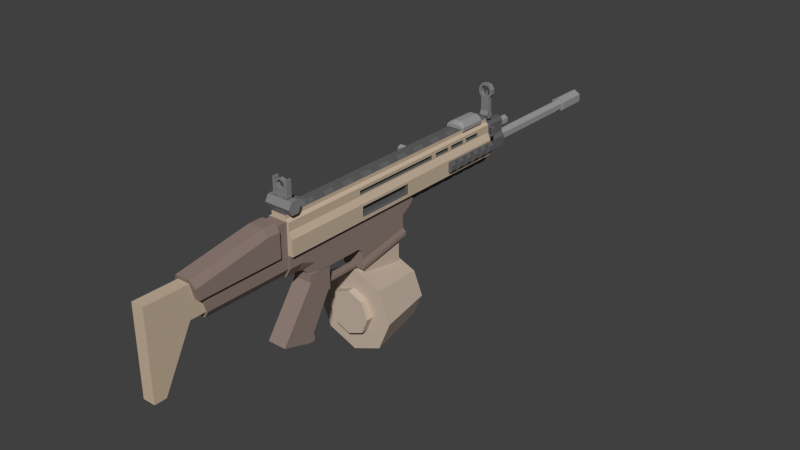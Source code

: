 # Source: Scar_H.blend  (saved by Blender 2.77.0; exported with 4.5.12 LTS)
import bpy
from mathutils import Matrix  # noqa: F401  (used for matrix-valued properties, if any)

bpy.ops.wm.read_factory_settings(use_empty=True)
scene = bpy.context.scene
scene.name = 'Scene'

# ---- collections
col_collection_1 = bpy.data.collections.new('Collection 1'); scene.collection.children.link(col_collection_1)

# ---- materials (node trees are filled in below, after node groups)
mat_material_007 = bpy.data.materials.new('Material.007')
mat_material_007.alpha_threshold = 0.0
mat_material_007.use_transparent_shadow = False
mat_material_007.diffuse_color = (0.233, 0.233, 0.233, 1.0)
mat_material_007.specular_color = (0.0, 0.0, 0.0)
mat_material_007.roughness = 0.5
mat_material_007.line_color = (0.0, 0.0, 0.0, 1.0)
mat_material_001 = bpy.data.materials.new('Material.001')
mat_material_001.alpha_threshold = 0.0
mat_material_001.use_transparent_shadow = False
mat_material_001.diffuse_color = (0.233, 0.233, 0.233, 1.0)
mat_material_001.specular_color = (0.0, 0.0, 0.0)
mat_material_001.roughness = 0.5
mat_material_001.line_color = (0.0, 0.0, 0.0, 1.0)
mat_material_008 = bpy.data.materials.new('Material.008')
mat_material_008.alpha_threshold = 0.0
mat_material_008.use_transparent_shadow = False
mat_material_008.diffuse_color = (0.3185, 0.3185, 0.3185, 1.0)
mat_material_008.specular_color = (0.0, 0.0, 0.0)
mat_material_008.roughness = 0.5
mat_material_008.line_color = (0.0, 0.0, 0.0, 1.0)
mat_material_009 = bpy.data.materials.new('Material.009')
mat_material_009.alpha_threshold = 0.0
mat_material_009.use_transparent_shadow = False
mat_material_009.diffuse_color = (0.5705, 0.4652, 0.3757, 1.0)
mat_material_009.specular_color = (0.0, 0.0, 0.0)
mat_material_009.roughness = 0.5
mat_material_009.line_color = (0.0, 0.0, 0.0, 1.0)
mat_material_002 = bpy.data.materials.new('Material.002')
mat_material_002.alpha_threshold = 0.0
mat_material_002.use_transparent_shadow = False
mat_material_002.diffuse_color = (0.5705, 0.4547, 0.3336, 1.0)
mat_material_002.specular_color = (0.0, 0.0, 0.0)
mat_material_002.roughness = 0.5
mat_material_002.line_color = (0.0, 0.0, 0.0, 1.0)
mat_material_003 = bpy.data.materials.new('Material.003')
mat_material_003.alpha_threshold = 0.0
mat_material_003.use_transparent_shadow = False
mat_material_003.diffuse_color = (0.1282, 0.1282, 0.1282, 1.0)
mat_material_003.specular_color = (0.0, 0.0, 0.0)
mat_material_003.roughness = 0.5
mat_material_003.line_color = (0.0, 0.0, 0.0, 1.0)
mat_material_004 = bpy.data.materials.new('Material.004')
mat_material_004.alpha_threshold = 0.0
mat_material_004.use_transparent_shadow = False
mat_material_004.diffuse_color = (0.3185, 0.3185, 0.3185, 1.0)
mat_material_004.specular_color = (0.0, 0.0, 0.0)
mat_material_004.roughness = 0.5
mat_material_004.line_color = (0.0, 0.0, 0.0, 1.0)
mat_material_005 = bpy.data.materials.new('Material.005')
mat_material_005.alpha_threshold = 0.0
mat_material_005.use_transparent_shadow = False
mat_material_005.diffuse_color = (0.0, 0.0, 0.0, 1.0)
mat_material_005.specular_color = (0.0, 0.0, 0.0)
mat_material_005.roughness = 0.5
mat_material_005.line_color = (0.0, 0.0, 0.0, 1.0)
mat_material_006 = bpy.data.materials.new('Material.006')
mat_material_006.alpha_threshold = 0.0
mat_material_006.use_transparent_shadow = False
mat_material_006.diffuse_color = (0.2738, 0.2054, 0.1779, 1.0)
mat_material_006.specular_color = (0.0, 0.0, 0.0)
mat_material_006.roughness = 0.5
mat_material_006.line_color = (0.0, 0.0, 0.0, 1.0)

# ---- material node trees

# ---- world
world_world = bpy.data.worlds.new('World'); scene.world = world_world
world_world.color = (0.05088, 0.05088, 0.05088)
world_world.use_sun_shadow = False
world_world.sun_shadow_jitter_overblur = 0.0
world_world.cycles.sampling_method = 'NONE'
world_world.cycles.sample_map_resolution = 256

# ---- meshes
me_cylinder_001 = bpy.data.meshes.new('Cylinder.001')
me_cylinder_001.from_pydata([(0.0, 1.0, -1.0), (0.0, 1.0, 1.0), (0.866, 0.5, -1.0), (0.866, 0.5, 1.0), (0.866, -0.5, -1.0), (0.866, -0.5, 1.0), (-8.742e-08, -1.0, -1.0), (-8.742e-08, -1.0, 1.0), (-0.866, -0.5, -1.0), (-0.866, -0.5, 1.0), (-0.866, 0.5, -1.0), (-0.866, 0.5, 1.0), (-3.816, -0.5, -1.0), (-3.816, -0.5, 1.0), (-3.816, 0.5, -1.0), (-3.816, 0.5, 1.0), (-6.968, -0.5, -1.0), (-6.968, -0.5, 1.0), (-6.968, 0.5, -1.0), (-6.968, 0.5, 1.0), (-4.867, -0.5, 1.664), (-5.917, -0.5, 1.664), (-5.917, -0.5, -1.664), (-4.867, -0.5, -1.664), (-4.867, 0.5, 1.664), (-5.917, 0.5, 1.664), (-5.917, 0.5, -1.664), (-4.867, 0.5, -1.664), (-7.139, 0.5, 2.445e-07), (-7.139, -0.5, 2.445e-07), (-4.286, -0.5, -0.702), (-4.286, -0.5, 0.702), (-4.286, 0.5, -0.702), (-4.286, 0.5, 0.702), (-6.498, -0.5, -0.702), (-6.498, -0.5, 0.702), (-6.498, 0.5, -0.702), (-6.498, 0.5, 0.702), (-5.023, -0.5, 1.168), (-5.76, -0.5, 1.168), (-5.76, -0.5, -1.168), (-5.023, -0.5, -1.168), (-5.023, 0.5, 1.168), (-5.76, 0.5, 1.168), (-5.76, 0.5, -1.168), (-5.023, 0.5, -1.168), (-4.159, 0.5, 2.315e-07), (-4.159, -0.5, 2.315e-07), (-6.619, 0.5, 2.404e-07), (-6.619, -0.5, 2.404e-07), (-4.078, -0.09311, -0.1621), (-4.078, 0.1913, -0.1621), (-4.078, 0.1913, 0.1621), (-4.078, -0.09311, 0.1621), (-5.298, -0.09311, -0.1621), (-5.298, 0.1913, -0.1621), (-5.298, 0.1913, 0.1621), (-5.298, -0.09311, 0.1621)], [], [(2, 3, 5, 4), (4, 5, 7, 6), (5, 3, 1, 11, 15, 13, 9, 7), (6, 7, 9, 8), (10, 11, 1, 0), (10, 0, 2, 4, 6, 8, 12, 14), (29, 28, 18, 16), (21, 25, 19, 17), (26, 22, 16, 18), (11, 10, 14, 32, 46, 33, 15), (19, 25, 24, 15, 33, 42, 43, 37, 48, 36, 44, 45, 32, 14, 27, 26, 18, 28), (13, 15, 24, 20), (20, 24, 25, 21), (14, 12, 23, 27), (27, 23, 22, 26), (16, 22, 23, 12, 30, 41, 40, 34, 49, 35, 39, 38, 31, 13, 20, 21, 17, 29), (17, 19, 28, 29), (45, 41, 30, 32), (41, 45, 44, 40), (40, 44, 36, 34), (48, 49, 34, 36), (49, 48, 37, 35), (43, 39, 35, 37), (39, 43, 42, 38), (38, 42, 33, 31), (46, 47, 31, 33), (47, 46, 32, 30), (13, 31, 47, 30, 12, 8, 9), (54, 55, 51, 50), (55, 56, 52, 51), (56, 57, 53, 52), (57, 54, 50, 53), (0, 1, 3, 2), (57, 56, 55, 54)])
me_cylinder_001.materials.append(mat_material_007)
me_cylinder_001.use_remesh_preserve_volume = False
me_cylinder_001.use_remesh_preserve_attributes = False
me_cylinder_001.use_mirror_vertex_groups = False
me_cylinder_001.update()
me_cube_005 = bpy.data.meshes.new('Cube.005')
me_cube_005.from_pydata([(-0.2185, -3.855, -0.04852), (-0.2185, -3.279, -0.04852), (0.2185, -3.279, -0.04852), (0.2185, -3.855, -0.04852), (-0.2185, -3.855, 0.2231), (-0.2185, -3.279, 0.1195), (0.2185, -3.279, 0.1195), (0.2185, -3.855, 0.2231), (-0.2185, -3.567, 0.2231), (-0.2185, -3.567, -0.04852), (0.2185, -3.567, 0.2231), (0.2185, -3.567, -0.04852), (-0.4243, -3.658, 0.1596), (0.4243, -3.658, 0.1596), (-0.4243, -3.769, -0.03279), (0.4243, -3.769, -0.03279), (-0.4243, -3.991, -0.03279), (0.4243, -3.991, -0.03279), (-0.4243, -4.102, 0.1596), (0.4243, -4.102, 0.1596), (-0.4243, -3.991, 0.352), (0.4243, -3.991, 0.352), (-0.4243, -3.769, 0.352), (0.4243, -3.769, 0.352), (-0.2524, -3.967, 0.3854), (-0.2524, -3.967, 0.8902), (-0.2524, -3.804, 0.3854), (-0.2524, -3.804, 0.8902), (0.2524, -3.967, 0.3854), (0.2524, -3.967, 0.8902), (0.2524, -3.804, 0.3854), (0.2524, -3.804, 0.8902), (-0.2524, -3.967, 0.4568), (-0.2524, -3.804, 0.4568), (0.2524, -3.804, 0.4568), (0.2524, -3.967, 0.4568), (-0.1852, -3.804, 0.8902), (0.1852, -3.804, 0.8902), (0.09779, -3.804, 0.3854), (-0.09779, -3.804, 0.3854), (0.1852, -3.967, 0.8902), (-0.1852, -3.967, 0.8902), (-0.09779, -3.967, 0.3854), (0.09779, -3.967, 0.3854), (-0.1852, -3.967, 0.4568), (0.1852, -3.967, 0.4568), (0.1852, -3.804, 0.4568), (-0.1852, -3.804, 0.4568), (-4.865e-09, -3.834, 0.8957), (-4.865e-09, -3.95, 0.8957), (0.1281, -3.834, 0.8427), (0.1281, -3.95, 0.8427), (0.1811, -3.834, 0.7146), (0.1811, -3.95, 0.7146), (-0.1811, -3.834, 0.7146), (-0.1811, -3.95, 0.7146), (-0.1281, -3.834, 0.8427), (-0.1281, -3.95, 0.8427), (-2.459e-09, -3.834, 0.847), (0.0936, -3.834, 0.8082), (0.0936, -3.95, 0.8082), (-2.459e-09, -3.95, 0.847), (0.1324, -3.834, 0.7146), (0.1324, -3.95, 0.7146), (0.0936, -3.834, 0.621), (0.0936, -3.95, 0.621), (-1.434e-08, -3.834, 0.5822), (-1.434e-08, -3.95, 0.5822), (-0.0936, -3.834, 0.621), (-0.0936, -3.95, 0.621), (-0.1324, -3.834, 0.7146), (-0.1324, -3.95, 0.7146), (-0.0936, -3.834, 0.8082), (-0.0936, -3.95, 0.8082), (0.1811, -3.95, 0.4135), (0.1811, -3.834, 0.4135), (-0.1811, -3.834, 0.4135), (-0.1811, -3.95, 0.4135), (0.09779, -3.804, 0.1757), (-0.09779, -3.804, 0.1757), (-0.09779, -3.967, 0.1757), (0.09779, -3.967, 0.1757)], [], [(8, 5, 1, 9), (5, 6, 2, 1), (10, 7, 3, 11), (7, 4, 0, 3), (9, 1, 2, 11), (10, 6, 5, 8), (4, 8, 9, 0), (6, 10, 11, 2), (0, 9, 11, 3), (7, 10, 8, 4), (12, 13, 15, 14), (14, 15, 17, 16), (16, 17, 19, 18), (18, 19, 21, 20), (15, 13, 23, 21, 19, 17), (22, 23, 13, 12), (20, 21, 23, 22), (12, 14, 16, 18, 20, 22), (32, 33, 26, 24), (46, 34, 30, 38), (34, 35, 28, 30), (44, 32, 24, 42), (43, 38, 30, 28), (41, 36, 27, 25), (41, 25, 32, 44), (31, 29, 35, 34), (37, 31, 34, 46), (25, 27, 33, 32), (27, 36, 47, 33), (60, 59, 62, 63), (29, 40, 45, 35), (46, 45, 40, 37), (29, 31, 37, 40), (66, 68, 69, 67), (24, 26, 39, 42), (43, 42, 80, 81), (35, 45, 43, 28), (45, 44, 42, 43), (33, 47, 39, 26), (47, 46, 38, 39), (48, 49, 51, 50), (50, 51, 53, 52), (60, 61, 58, 59), (55, 54, 76, 77), (57, 55, 71, 73), (54, 55, 57, 56), (56, 57, 49, 48), (51, 49, 57, 73, 61, 60, 63, 65, 67, 69, 71, 55, 77, 74, 53), (68, 70, 71, 69), (63, 62, 64, 65), (50, 52, 64, 62, 59, 58, 48), (64, 66, 67, 65), (73, 72, 58, 61), (73, 71, 70, 72), (44, 45, 46, 47), (47, 36, 41, 44), (52, 53, 74, 75), (54, 56, 48, 58, 72, 70, 68, 66, 64, 52, 75, 76), (42, 39, 79, 80), (39, 38, 78, 79), (38, 43, 81, 78)])
me_cube_005.materials.append(mat_material_001)
me_cube_005.use_remesh_preserve_volume = False
me_cube_005.use_remesh_preserve_attributes = False
me_cube_005.use_mirror_vertex_groups = False
me_cube_005.update()
me_cylinder = bpy.data.meshes.new('Cylinder')
me_cylinder.from_pydata([(-2.833, 1.0, -5.96e-08), (1.0, 1.0, 5.96e-08), (-2.833, 0.309, -0.9511), (1.0, 0.309, -0.9511), (-2.833, -0.809, -0.5878), (1.0, -0.809, -0.5878), (-2.833, -0.809, 0.5878), (1.0, -0.809, 0.5878), (-2.833, 0.309, 0.9511), (1.0, 0.309, 0.9511), (-2.833, 2.016, -9.035e-08), (-2.833, 0.623, -1.917), (-2.833, -1.631, -1.185), (-2.833, -1.631, 1.185), (-2.833, 0.623, 1.917), (-8.292, 2.016, -9.035e-08), (-8.292, 0.623, -1.917), (-8.292, -1.631, -1.185), (-8.292, -1.631, 1.185), (-8.292, 0.623, 1.917)], [], [(0, 1, 3, 2), (2, 3, 5, 4), (4, 5, 7, 6), (10, 11, 16, 15), (8, 9, 1, 0), (6, 7, 9, 8), (2, 4, 12, 11), (8, 0, 10, 14), (6, 8, 14, 13), (4, 6, 13, 12), (0, 2, 11, 10), (15, 16, 17, 18, 19), (14, 10, 15, 19), (11, 12, 17, 16), (12, 13, 18, 17), (13, 14, 19, 18)])
me_cylinder.materials.append(mat_material_008)
me_cylinder.use_remesh_preserve_volume = False
me_cylinder.use_remesh_preserve_attributes = False
me_cylinder.use_mirror_vertex_groups = False
me_cylinder.update()
me_cube_002 = bpy.data.meshes.new('Cube.002')
me_cube_002.from_pydata([(-1.0, -1.0, -1.334), (-1.0, 1.0, -1.114), (1.0, 1.0, -1.114), (1.0, -1.0, -1.334), (-1.0, -1.0, 1.0), (-1.0, 1.0, 1.0), (1.0, 1.0, 1.0), (1.0, -1.0, 1.0), (-1.7e-07, 1.165, -0.5442), (-1.14e-07, -1.181, -0.3045), (2.959, 1.165, -0.7692), (3.882, -1.181, -0.5998), (4.185, 1.165, -1.313), (5.489, -1.181, -1.313), (2.959, 1.165, -1.856), (3.882, -1.181, -2.026), (-5.359e-07, 1.165, -2.081), (-5.939e-07, -1.181, -2.321), (-2.959, 1.165, -1.856), (-3.882, -1.181, -2.026), (-4.185, 1.165, -1.313), (-5.489, -1.181, -1.313), (-2.959, 1.165, -0.7692), (-3.882, -1.181, -0.5998), (2.04, -1.181, -0.9379), (-3.144e-07, -1.181, -0.7827), (2.886, -1.181, -1.313), (2.04, -1.181, -1.687), (-5.666e-07, -1.181, -1.843), (-2.04, -1.181, -1.687), (-2.886, -1.181, -1.313), (-2.04, -1.181, -0.9379), (2.04, -1.472, -0.9379), (-2.523e-07, -1.472, -0.7827), (2.886, -1.472, -1.313), (2.04, -1.472, -1.687), (-5.046e-07, -1.472, -1.843), (-2.04, -1.472, -1.687), (-2.886, -1.472, -1.313), (-2.04, -1.472, -0.9379), (-3.294e-07, 1.165, -0.908), (1.558, 1.165, -1.027), (2.203, 1.165, -1.313), (1.558, 1.165, -1.599), (-5.22e-07, 1.165, -1.717), (-1.558, 1.165, -1.599), (-2.203, 1.165, -1.313), (-1.558, 1.165, -1.027), (-3.538e-07, 1.352, -0.992), (1.235, 1.352, -1.086), (1.746, 1.352, -1.313), (1.235, 1.352, -1.539), (-5.065e-07, 1.352, -1.633), (-1.235, 1.352, -1.539), (-1.746, 1.352, -1.313), (-1.235, 1.352, -1.086)], [], [(4, 5, 1, 0), (5, 6, 2, 1), (6, 7, 3, 2), (7, 4, 0, 3), (0, 1, 2, 3), (7, 6, 5, 4), (8, 9, 11, 10), (10, 11, 13, 12), (12, 13, 15, 14), (14, 15, 17, 16), (16, 17, 19, 18), (18, 19, 21, 20), (17, 15, 27, 28), (20, 21, 23, 22), (22, 23, 9, 8), (16, 18, 45, 44), (24, 25, 33, 32), (23, 21, 30, 31), (13, 11, 24, 26), (19, 17, 28, 29), (9, 23, 31, 25), (11, 9, 25, 24), (15, 13, 26, 27), (21, 19, 29, 30), (32, 33, 39, 38, 37, 36, 35, 34), (25, 31, 39, 33), (30, 29, 37, 38), (28, 27, 35, 36), (26, 24, 32, 34), (31, 30, 38, 39), (29, 28, 36, 37), (27, 26, 34, 35), (41, 42, 50, 49), (22, 8, 40, 47), (8, 10, 41, 40), (12, 14, 43, 42), (18, 20, 46, 45), (14, 16, 44, 43), (20, 22, 47, 46), (10, 12, 42, 41), (48, 49, 50, 51, 52, 53, 54, 55), (46, 47, 55, 54), (44, 45, 53, 52), (42, 43, 51, 50), (40, 41, 49, 48), (47, 40, 48, 55), (45, 46, 54, 53), (43, 44, 52, 51)])
me_cube_002.materials.append(mat_material_009)
me_cube_002.use_remesh_preserve_volume = False
me_cube_002.use_remesh_preserve_attributes = False
me_cube_002.use_mirror_vertex_groups = False
me_cube_002.update()
me_cube_001 = bpy.data.meshes.new('Cube.001')
me_cube_001.from_pydata([(-1.022, -0.8106, -0.1487), (-1.022, -0.6012, -0.1487), (-0.6589, -0.6012, -0.1487), (-0.6589, -0.8106, -0.1487), (-1.022, -0.8106, 0.09536), (-1.022, -0.6012, 0.09536), (-0.6589, -0.6012, 0.09536), (-0.6589, -0.8106, 0.09536), (-1.022, -0.6012, 0.04829), (-1.022, -0.6012, -0.1016), (-1.022, -0.8106, -0.1016), (-1.022, -0.8106, 0.04829), (-0.8512, -0.6012, 0.04829), (-0.8512, -0.6012, -0.1016), (-0.8512, -0.8106, 0.04829), (-0.8512, -0.8106, -0.1016), (-0.9959, -0.785, -0.09838), (-0.9959, -0.6456, -0.09838), (-0.8532, -0.6456, -0.09838), (-0.8532, -0.785, -0.09838), (-0.9959, -0.785, 0.04101), (-0.9959, -0.6456, 0.04101), (-0.8532, -0.6456, 0.04101), (-0.8532, -0.785, 0.04101), (-0.9959, -0.6024, -0.00545), (-0.9959, -0.6024, -0.05191), (-0.9959, -0.8207, -0.05191), (-0.9959, -0.8207, -0.00545), (-0.8532, -0.6024, -0.00545), (-0.8532, -0.6024, -0.05191), (-0.8532, -0.8207, -0.00545), (-0.8532, -0.8207, -0.05191), (-0.9127, -0.3394, -0.00545), (-0.9127, -0.3394, -0.05191), (-0.7537, -0.3394, -0.00545), (-0.7537, -0.3394, -0.05191), (-0.9127, -0.5635, -0.00545), (-0.9127, -0.5635, -0.05191), (-0.7537, -0.5635, -0.05191), (-0.7537, -0.5635, -0.00545), (-0.6945, -0.6664, 0.1801), (-0.6945, -0.8143, 0.1801), (-0.6945, -0.6664, 0.2353), (-0.6945, -0.8143, 0.2353), (-1.015, -0.7875, 0.2353), (-1.015, -0.6932, 0.2353), (-1.015, -0.6932, 0.1801), (-1.015, -0.7875, 0.1801), (-1.129, -0.8143, 0.1801), (-1.129, -0.6664, 0.1801), (-1.129, -0.8143, 0.2353), (-1.129, -0.6664, 0.2353), (-1.129, -0.7875, 0.2353), (-1.129, -0.6932, 0.2353), (-1.129, -0.6932, 0.1801), (-1.129, -0.7875, 0.1801), (-1.102, -0.7902, 0.3313), (-1.102, -0.6844, 0.3313), (-0.9899, -0.6844, 0.3313), (-0.9899, -0.7902, 0.3313), (-1.102, -0.7902, 0.4024), (-1.102, -0.6844, 0.4024), (-0.9899, -0.6844, 0.4024), (-0.9899, -0.7902, 0.4024), (-1.102, -0.7549, 0.4297), (-1.102, -0.7197, 0.4297), (-1.102, -0.7197, 0.3039), (-1.102, -0.7549, 0.3039), (-0.9899, -0.7197, 0.4297), (-0.9899, -0.7549, 0.4297), (-0.9899, -0.7549, 0.3039), (-0.9899, -0.7197, 0.3039), (-1.102, -0.7197, 0.1268), (-1.102, -0.7549, 0.1268), (-0.9899, -0.7549, 0.1268), (-0.9899, -0.7197, 0.1268), (-1.0, -2.07, 0.2409), (-1.0, 2.174, 0.2409), (1.0, 2.174, 0.2409), (1.0, -2.07, 0.2409), (-1.0, -2.07, 0.4873), (-1.0, 2.174, 0.4873), (1.0, 2.174, 0.4873), (1.0, -2.07, 0.4873), (-0.7724, -2.07, 0.5874), (-0.7724, 2.174, 0.5874), (0.7724, 2.174, 0.5874), (0.7724, -2.07, 0.5874), (-0.7724, -2.07, 0.7149), (-0.7724, 2.174, 0.7149), (0.7724, 2.174, 0.7149), (0.7724, -2.07, 0.7149), (-0.5565, -2.07, 0.7486), (-0.5565, 2.174, 0.7486), (0.5565, 2.174, 0.7486), (0.5565, -2.07, 0.7486), (-0.5565, -2.07, 0.8055), (-0.5565, 2.174, 0.8055), (0.5565, 2.174, 0.8055), (0.5565, -2.07, 0.8055), (0.7325, 2.174, 0.2409), (-0.7325, 2.174, 0.2409), (-0.7325, -2.07, 0.2409), (0.7325, -2.07, 0.2409), (-0.7325, 0.3839, 0.2409), (0.7325, 0.3839, 0.2409), (-0.7325, 0.3142, 0.04673), (0.7325, 0.3142, 0.04673), (0.7325, 0.3839, 0.1226), (-0.7325, 0.3839, 0.1226), (-0.7325, -0.7023, -0.2688), (0.7325, -0.7023, -0.2688), (0.7325, -0.7023, -0.3993), (-0.7325, -0.7023, -0.3993), (-0.7325, -1.491, -0.2051), (0.7325, -1.491, -0.2051), (0.7325, -0.772, -0.2051), (-0.7325, -0.772, -0.2051), (-0.7325, 0.1776, -0.2385), (0.7325, 0.1776, -0.2385), (0.7325, 0.1776, -0.02912), (-0.7325, 0.1776, -0.02912), (0.7325, -2.07, 0.04977), (-0.7325, -2.07, 0.04977), (-0.7325, -1.846, 0.04977), (0.7325, -1.846, 0.04977), (0.7325, -1.619, -0.03518), (-0.7325, -1.619, -0.03518), (-0.3629, -1.691, -0.2051), (0.3629, -1.691, -0.2051), (0.3629, -2.07, -0.0958), (-0.3629, -2.07, -0.0958), (-0.3629, -1.859, -0.0958), (0.3629, -1.859, -0.0958), (0.3629, -1.763, -0.1201), (-0.3629, -1.763, -0.1201), (0.8357, -0.7023, -0.4822), (-0.8357, -0.7023, -0.4822), (-0.8357, 0.214, -0.3072), (0.8357, 0.214, -0.3072), (0.8357, -0.7023, -0.5388), (-0.8357, -0.7023, -0.5388), (-0.8357, 0.214, -0.3638), (0.8357, 0.214, -0.3638), (-0.688, -1.692, -1.113), (-0.688, -1.337, -0.5655), (0.688, -1.337, -0.5655), (0.688, -1.692, -1.113), (-0.688, -1.7, -0.2022), (-0.688, -1.337, -0.2022), (0.688, -1.337, -0.2022), (0.688, -1.7, -0.2022), (-0.688, -1.337, -0.3219), (-0.688, -1.7, -0.3219), (0.688, -1.7, -0.3219), (0.688, -2.23, -1.079), (-0.688, -2.23, -1.079), (0.688, -1.685, -1.225), (-0.688, -1.685, -1.225), (0.688, -1.377, -0.5655), (-0.688, -1.377, -0.5655), (0.688, -1.657, -1.171), (-0.688, -1.657, -1.171), (0.688, -1.763, -1.223), (-0.688, -1.763, -1.223), (0.688, -1.337, -0.4762), (0.2729, -0.6783, -0.4883), (-0.2729, -0.6783, -0.4883), (0.2729, -0.6783, -0.5329), (-0.2729, -0.6783, -0.5329), (-0.2729, -1.337, -0.5329), (0.2729, -1.337, -0.5329), (-0.2729, -1.337, -0.4883), (0.2729, -1.337, -0.4883), (1.0, -0.7305, 0.2943), (1.0, -0.7305, 0.45), (1.0, 0.212, 0.2943), (1.0, 0.212, 0.45), (0.6846, -0.7305, 0.2943), (0.6846, -0.7305, 0.45), (0.6846, 0.212, 0.2943), (0.6846, 0.212, 0.45), (-0.4924, 1.067, 0.8055), (0.4924, 1.067, 0.8055), (-0.7724, 2.174, 0.6076), (0.7724, 2.174, 0.6076), (-0.4924, 0.6978, 0.8055), (0.4924, 0.6978, 0.8055), (-0.5938, 1.19, 0.6691), (-0.5938, 0.8984, 0.6691), (-0.4924, -2.07, 0.8055), (-0.7724, -0.7313, 0.7149), (0.4924, 2.174, 0.8055), (0.7724, 0.8069, 0.5874), (-0.7724, -0.7313, 0.6076), (0.7724, -0.7313, 0.6076), (0.7724, -0.7313, 0.7149), (-0.7724, 1.545, 0.6076), (1.0, -0.2162, 0.2943), (0.5938, 0.8069, 0.6076), (0.5938, 1.19, 0.6076), (0.7724, -0.7313, 0.6691), (-0.7724, -0.7313, 0.6691), (-0.7724, 0.8069, 0.6076), (0.7724, 0.8069, 0.6076), (1.0, -0.7313, 0.2409), (0.5938, 1.614, 0.6076), (-0.5938, 0.8984, 0.6076), (0.7724, 2.174, 0.6691), (-0.7724, 2.174, 0.6691), (-0.5565, -1.517, 0.8055), (0.5938, 1.19, 0.6691), (0.5938, 1.614, 0.6691), (0.7724, 1.19, 0.6076), (-0.7724, 0.8984, 0.6076), (0.7724, 1.614, 0.6076), (0.7724, 1.614, 0.6691), (0.7724, 1.19, 0.7149), (0.7724, 1.19, 0.6691), (0.7724, 1.545, 0.5874), (-0.7724, 1.614, 0.6691), (0.7724, 1.545, 0.6076), (-0.7724, 1.258, 0.5874), (-0.7724, 0.8069, 0.6691), (0.7724, 0.8069, 0.6691), (0.5565, 0.3287, 0.8055), (-0.7724, 0.8069, 0.5874), (0.5938, 1.903, 0.6076), (0.5938, 1.903, 0.6691), (0.7724, 1.903, 0.6076), (0.7724, 1.903, 0.6691), (0.5565, 1.067, 0.8055), (-0.7724, 1.614, 0.6076), (-0.5565, -1.148, 0.8055), (-0.5565, -0.04039, 0.8055), (-0.7724, 1.903, 0.6076), (-0.7724, 1.903, 0.6691), (-0.7724, 1.258, 0.6076), (-0.7724, 1.19, 0.6691), (-0.4924, 2.174, 0.8055), (0.4924, -2.07, 0.8055), (0.4924, 0.5133, 0.8055), (-0.4924, 0.5133, 0.8055), (0.4924, 0.8824, 0.8055), (-0.4924, 0.8824, 0.8055), (0.4924, 1.251, 0.8055), (-0.4924, 1.251, 0.8055), (0.4924, 1.436, 0.8055), (-0.4924, 1.436, 0.8055), (0.4924, 1.621, 0.8055), (-0.5938, 1.19, 0.6076), (-0.5938, 1.258, 0.6691), (-0.5938, 1.614, 0.6076), (-0.5938, 1.903, 0.6076), (-0.4924, 1.621, 0.8055), (-0.7724, 0.8984, 0.6691), (-0.5938, -0.7313, 0.6691), (-0.5938, 0.8069, 0.6076), (0.7724, 0.8984, 0.6691), (0.7724, 0.8984, 0.6076), (0.4924, 1.805, 0.8055), (-0.4924, 1.805, 0.8055), (0.4924, -0.594, 0.8055), (-0.7724, 1.19, 0.5874), (-0.4924, -0.594, 0.8055), (0.7724, 1.545, 0.6691), (0.4924, -1.148, 0.8055), (-0.4924, -1.148, 0.8055), (0.4924, -0.4095, 0.8055), (-0.4924, -0.4095, 0.8055), (0.4924, -0.2249, 0.8055), (-0.4924, -0.2249, 0.8055), (0.4924, 1.99, 0.8055), (-0.7724, 1.545, 0.6691), (-0.5938, 1.903, 0.6691), (-0.5938, 1.258, 0.6076), (-0.5938, -0.7313, 0.6076), (0.5938, -0.7313, 0.6076), (0.7724, 1.258, 0.6691), (-0.4924, 1.99, 0.8055), (0.7724, 1.258, 0.6076), (0.4924, -0.7786, 0.8055), (-0.4924, -0.7786, 0.8055), (-0.7724, 1.19, 0.6076), (0.4924, -1.517, 0.8055), (-0.7724, 1.258, 0.6691), (-0.5938, 0.8069, 0.6691), (0.5938, 0.8069, 0.6691), (-0.5938, 1.614, 0.6691), (0.5938, 1.545, 0.6076), (0.5938, 1.258, 0.6076), (0.5938, 1.258, 0.6691), (0.5938, -0.7313, 0.6691), (-0.4924, -1.517, 0.8055), (0.4924, -1.332, 0.8055), (-0.5938, 1.545, 0.6076), (-0.5938, 1.545, 0.6691), (0.5938, 1.545, 0.6691), (0.5938, 0.8984, 0.6076), (0.5938, 0.8984, 0.6691), (-0.4924, -1.332, 0.8055), (0.4924, -0.9631, 0.8055), (-0.4924, -0.9631, 0.8055), (0.7325, 0.4653, 0.2409), (0.4924, -0.04039, 0.8055), (-0.4924, -0.04039, 0.8055), (0.4924, -1.886, 0.8055), (-0.4924, -1.886, 0.8055), (0.4924, -1.701, 0.8055), (-0.4924, -1.701, 0.8055), (0.4924, 0.1442, 0.8055), (-0.4924, 0.1442, 0.8055), (0.4924, 0.3287, 0.8055), (-0.4924, 0.3287, 0.8055), (-0.7325, 0.4653, 0.2409), (-0.4993, 0.4653, 0.155), (0.4993, 0.4653, 0.155), (-0.4993, 0.4653, 0.1094), (0.4993, 0.4653, 0.1094), (0.7325, 2.22, 0.2409), (-0.7325, 2.22, 0.2409), (-0.4993, 2.22, 0.155), (0.4993, 2.22, 0.155), (-0.4993, 2.22, 0.1094), (0.4993, 2.22, 0.1094), (0.7325, 2.174, 0.6919), (-0.7325, 2.174, 0.6919), (0.7325, 2.22, 0.6919), (-0.7325, 2.22, 0.6919), (0.3445, 2.174, 0.8021), (-0.3445, 2.174, 0.8021), (0.3445, 2.22, 0.8021), (-0.3445, 2.22, 0.8021), (0.7325, 2.174, 0.5395), (-0.7325, 2.174, 0.5395), (-0.7325, 2.22, 0.5395), (0.7325, 2.22, 0.5395), (0.8554, 2.22, 0.5584), (0.8554, 2.174, 0.5584), (0.8554, 2.22, 0.6729), (0.8554, 2.174, 0.6729), (-0.8554, 2.22, 0.5584), (-0.8554, 2.174, 0.5584), (-0.8554, 2.22, 0.6729), (-0.8554, 2.174, 0.6729), (-1.084, 2.174, 0.6729), (-1.084, 2.22, 0.6729), (-1.084, 2.174, 0.5584), (-1.084, 2.22, 0.5584), (1.084, 2.174, 0.6729), (1.084, 2.22, 0.6729), (1.084, 2.174, 0.5584), (1.084, 2.22, 0.5584), (1.194, 2.22, 0.5596), (1.099, 2.22, 0.5395), (-1.099, 2.22, 0.5395), (-1.194, 2.22, 0.5596), (-1.194, 2.174, 0.5596), (-1.099, 2.174, 0.5395), (1.099, 2.174, 0.5395), (1.194, 2.174, 0.5596), (-1.194, 2.22, 0.6717), (-1.099, 2.22, 0.6919), (1.099, 2.22, 0.6919), (1.194, 2.22, 0.6717), (-1.099, 2.174, 0.6919), (-1.194, 2.174, 0.6717), (1.194, 2.174, 0.6717), (1.099, 2.174, 0.6919), (0.4918, 4.401, 0.2767), (-3.942e-09, 4.401, 0.2147), (-5.49e-09, 2.191, 0.2467), (-5.49e-09, 4.401, 0.2467), (0.3647, 2.191, 0.2927), (0.3647, 4.401, 0.2927), (0.3647, 2.191, 0.3848), (0.3647, 4.401, 0.3848), (-4.231e-08, 2.191, 0.4308), (-4.231e-08, 4.401, 0.4308), (-0.3647, 2.191, 0.3848), (-0.3647, 4.401, 0.3848), (-0.3647, 2.191, 0.2927), (-0.3647, 4.401, 0.2927), (0.4918, 4.401, 0.4008), (-5.358e-08, 4.401, 0.4628), (-0.4918, 4.401, 0.4008), (-0.4918, 4.401, 0.2767), (0.4918, 4.915, 0.2767), (-3.942e-09, 4.915, 0.2147), (0.4918, 4.915, 0.4008), (-5.358e-08, 4.915, 0.4628), (-0.4918, 4.915, 0.4008), (-0.4918, 4.915, 0.2767), (0.2947, 2.203, 0.5263), (-6.344e-09, 2.203, 0.4891), (0.2947, 2.203, 0.6006), (-3.609e-08, 2.203, 0.6378), (-0.2947, 2.203, 0.6006), (-0.2947, 2.203, 0.5263), (0.2947, 2.844, 0.5263), (-6.344e-09, 2.844, 0.4891), (0.2947, 2.844, 0.6006), (-3.609e-08, 2.844, 0.6378), (-0.2947, 2.844, 0.6006), (-0.2947, 2.844, 0.5263), (-0.5648, 2.264, 0.2208), (-0.5648, 2.671, 0.2208), (0.5648, 2.671, 0.2208), (0.5648, 2.264, 0.2208), (-0.5648, 2.264, 0.3785), (-0.5648, 2.671, 0.3785), (0.5648, 2.671, 0.3785), (0.5648, 2.264, 0.3785), (-0.3481, 2.264, 0.4422), (-0.3481, 2.671, 0.4422), (0.3481, 2.671, 0.4422), (0.3481, 2.264, 0.4422), (-0.3481, 2.264, 0.6318), (-0.3481, 2.671, 0.6318), (0.3481, 2.671, 0.6318), (0.3481, 2.264, 0.6318), (-0.207, 2.264, 0.6806), (-0.207, 2.671, 0.6806), (0.207, 2.671, 0.6806), (0.207, 2.264, 0.6806), (-0.1031, 2.277, 0.6441), (-0.1031, 2.395, 0.6441), (0.1031, 2.395, 0.6441), (0.1031, 2.277, 0.6441), (-0.1031, 2.277, 0.7685), (-0.1031, 2.395, 0.7685), (0.1031, 2.395, 0.7685), (0.1031, 2.277, 0.7685), (-0.6268, -3.427, 0.04967), (-0.6268, -1.995, 0.04967), (0.6268, -1.995, 0.04967), (0.6268, -3.427, 0.04967), (-0.6268, -3.545, 0.4735), (-0.6268, -1.995, 0.7166), (0.6268, -1.995, 0.7166), (0.6268, -3.545, 0.4735), (-0.6268, -2.341, 0.7166), (0.6268, -2.341, 0.7166), (0.3204, -3.427, -0.05715), (0.3204, -1.995, -0.05715), (-0.3204, -1.995, -0.05715), (-0.3204, -3.427, -0.05715), (-0.8531, -3.575, 0.2859), (-0.8531, -2.241, 0.2859), (0.8531, -2.241, 0.2859), (0.8531, -3.575, 0.2859), (-0.5404, -3.648, 0.5688), (-0.8531, -3.62, 0.4591), (-0.8531, -2.241, 0.6591), (-0.5404, -2.241, 0.772), (0.5404, -2.241, 0.772), (0.8531, -2.241, 0.6591), (0.8531, -3.62, 0.4591), (0.5404, -3.648, 0.5688), (-0.5404, -2.46, 0.772), (-0.8531, -2.45, 0.6591), (0.5404, -2.46, 0.772), (0.8531, -2.45, 0.6591), (-0.4556, -3.671, 0.03601), (-0.4556, -2.953, 0.03601), (0.4556, -2.953, 0.03601), (0.4556, -3.671, 0.03601), (-0.4556, -2.953, 0.5118), (0.4556, -2.953, 0.5118), (-0.4556, -4.312, 0.5118), (0.4556, -4.312, 0.5118), (-0.4556, -4.128, -0.8285), (0.4556, -4.128, -0.8285), (-0.4556, -4.312, -0.8285), (0.4556, -4.312, -0.8285), (-0.262, 1.067, 0.8485), (0.262, 1.067, 0.8485), (-0.262, 0.6978, 0.8485), (0.262, 0.6978, 0.8485), (-0.262, -2.07, 0.8485), (0.262, 2.174, 0.8485), (-0.262, 2.174, 0.8485), (0.262, -2.07, 0.8485), (0.262, 0.5133, 0.8485), (-0.262, 0.5133, 0.8485), (0.262, 0.8824, 0.8485), (-0.262, 0.8824, 0.8485), (0.262, 1.251, 0.8485), (-0.262, 1.251, 0.8485), (0.262, 1.436, 0.8485), (-0.262, 1.436, 0.8485), (0.262, 1.621, 0.8485), (-0.262, 1.621, 0.8485), (0.262, 1.805, 0.8485), (-0.262, 1.805, 0.8485), (0.262, -0.594, 0.8485), (-0.262, -0.594, 0.8485), (0.262, -1.148, 0.8485), (-0.262, -1.148, 0.8485), (0.262, -0.4095, 0.8485), (-0.262, -0.4095, 0.8485), (0.262, -0.2249, 0.8485), (-0.262, -0.2249, 0.8485), (0.262, 1.99, 0.8485), (-0.262, 1.99, 0.8485), (0.262, -0.7786, 0.8485), (-0.262, -0.7786, 0.8485), (0.262, -1.517, 0.8485), (-0.262, -1.517, 0.8485), (0.262, -1.332, 0.8485), (-0.262, -1.332, 0.8485), (0.262, -0.9631, 0.8485), (-0.262, -0.9631, 0.8485), (0.262, -0.04039, 0.8485), (-0.262, -0.04039, 0.8485), (0.262, -1.886, 0.8485), (-0.262, -1.886, 0.8485), (0.262, -1.701, 0.8485), (-0.262, -1.701, 0.8485), (0.262, 0.1442, 0.8485), (-0.262, 0.1442, 0.8485), (0.262, 0.3287, 0.8485), (-0.262, 0.3287, 0.8485), (0.4993, 2.085, 0.1094), (0.4993, 1.95, 0.1094), (0.4993, 1.815, 0.1094), (0.4993, 1.68, 0.1094), (0.4993, 1.545, 0.1094), (0.4993, 1.41, 0.1094), (0.4993, 1.275, 0.1094), (0.4993, 1.14, 0.1094), (0.4993, 1.005, 0.1094), (0.4993, 0.8702, 0.1094), (0.4993, 0.7352, 0.1094), (0.4993, 0.6002, 0.1094), (-0.4993, 2.085, 0.1094), (-0.4993, 1.95, 0.1094), (-0.4993, 1.815, 0.1094), (-0.4993, 1.68, 0.1094), (-0.4993, 1.545, 0.1094), (-0.4993, 1.41, 0.1094), (-0.4993, 1.275, 0.1094), (-0.4993, 1.14, 0.1094), (-0.4993, 1.005, 0.1094), (-0.4993, 0.8702, 0.1094), (-0.4993, 0.7352, 0.1094), (-0.4993, 0.6002, 0.1094), (-0.2835, 0.4653, 0.06428), (0.2835, 0.4653, 0.06428), (-0.2835, 2.22, 0.06428), (0.2835, 2.22, 0.06428), (0.2835, 2.085, 0.06428), (0.2835, 1.95, 0.06428), (0.2835, 1.815, 0.06428), (0.2835, 1.68, 0.06428), (0.2835, 1.545, 0.06428), (0.2835, 1.41, 0.06428), (0.2835, 1.275, 0.06428), (0.2835, 1.14, 0.06428), (0.2835, 1.005, 0.06428), (0.2835, 0.8702, 0.06428), (0.2835, 0.7352, 0.06428), (0.2835, 0.6002, 0.06428), (-0.2835, 2.085, 0.06428), (-0.2835, 1.95, 0.06428), (-0.2835, 1.815, 0.06428), (-0.2835, 1.68, 0.06428), (-0.2835, 1.545, 0.06428), (-0.2835, 1.41, 0.06428), (-0.2835, 1.275, 0.06428), (-0.2835, 1.14, 0.06428), (-0.2835, 1.005, 0.06428), (-0.2835, 0.8702, 0.06428), (-0.2835, 0.7352, 0.06428), (-0.2835, 0.6002, 0.06428), (-1.169, 1.139, 0.3008), (-1.169, 2.153, 0.3008), (1.169, 2.153, 0.3008), (1.169, 1.139, 0.3008), (-1.169, 1.139, 0.4604), (-1.169, 2.153, 0.4604), (1.169, 2.153, 0.4604), (1.169, 1.139, 0.4604), (-1.169, 1.232, 0.4604), (-1.169, 1.324, 0.4604), (-1.169, 1.416, 0.4604), (-1.169, 1.508, 0.4604), (-1.169, 1.6, 0.4604), (-1.169, 1.692, 0.4604), (-1.169, 1.785, 0.4604), (-1.169, 1.877, 0.4604), (-1.169, 1.969, 0.4604), (-1.169, 2.061, 0.4604), (-1.169, 2.061, 0.3008), (-1.169, 1.969, 0.3008), (-1.169, 1.877, 0.3008), (-1.169, 1.785, 0.3008), (-1.169, 1.692, 0.3008), (-1.169, 1.6, 0.3008), (-1.169, 1.508, 0.3008), (-1.169, 1.416, 0.3008), (-1.169, 1.324, 0.3008), (-1.169, 1.232, 0.3008), (1.169, 2.061, 0.4604), (1.169, 1.969, 0.4604), (1.169, 1.877, 0.4604), (1.169, 1.785, 0.4604), (1.169, 1.692, 0.4604), (1.169, 1.6, 0.4604), (1.169, 1.508, 0.4604), (1.169, 1.416, 0.4604), (1.169, 1.324, 0.4604), (1.169, 1.232, 0.4604), (1.169, 1.232, 0.3008), (1.169, 1.324, 0.3008), (1.169, 1.416, 0.3008), (1.169, 1.508, 0.3008), (1.169, 1.6, 0.3008), (1.169, 1.692, 0.3008), (1.169, 1.785, 0.3008), (1.169, 1.877, 0.3008), (1.169, 1.969, 0.3008), (1.169, 2.061, 0.3008), (-1.311, 1.139, 0.3411), (-1.311, 2.153, 0.3411), (1.311, 2.153, 0.3411), (1.311, 1.139, 0.3411), (-1.311, 1.139, 0.42), (-1.311, 2.153, 0.42), (1.311, 2.153, 0.42), (1.311, 1.139, 0.42), (-1.311, 1.232, 0.42), (-1.311, 1.324, 0.42), (-1.311, 1.416, 0.42), (-1.311, 1.508, 0.42), (-1.311, 1.6, 0.42), (-1.311, 1.692, 0.42), (-1.311, 1.785, 0.42), (-1.311, 1.877, 0.42), (-1.311, 1.969, 0.42), (-1.311, 2.061, 0.42), (-1.311, 2.061, 0.3411), (-1.311, 1.969, 0.3411), (-1.311, 1.877, 0.3411), (-1.311, 1.785, 0.3411), (-1.311, 1.692, 0.3411), (-1.311, 1.6, 0.3411), (-1.311, 1.508, 0.3411), (-1.311, 1.416, 0.3411), (-1.311, 1.324, 0.3411), (-1.311, 1.232, 0.3411), (1.311, 2.061, 0.42), (1.311, 1.969, 0.42), (1.311, 1.877, 0.42), (1.311, 1.785, 0.42), (1.311, 1.692, 0.42), (1.311, 1.6, 0.42), (1.311, 1.508, 0.42), (1.311, 1.416, 0.42), (1.311, 1.324, 0.42), (1.311, 1.232, 0.42), (1.311, 1.232, 0.3411), (1.311, 1.324, 0.3411), (1.311, 1.416, 0.3411), (1.311, 1.508, 0.3411), (1.311, 1.6, 0.3411), (1.311, 1.692, 0.3411), (1.311, 1.785, 0.3411), (1.311, 1.877, 0.3411), (1.311, 1.969, 0.3411), (1.311, 2.061, 0.3411), (0.3326, 4.915, 0.2968), (-5.882e-09, 4.915, 0.2549), (0.3326, 4.915, 0.3807), (-3.946e-08, 4.915, 0.4227), (-0.3326, 4.915, 0.3807), (-0.3326, 4.915, 0.2968), (-0.6869, 1.571, 0.7804), (-0.6869, 2.015, 0.7804), (0.6869, 1.571, 0.7804), (0.6869, 2.015, 0.7804), (-0.229, 2.015, 0.9097), (0.229, 2.015, 0.9097), (0.229, 2.015, 0.7804), (-0.229, 2.015, 0.7804), (-0.229, 1.571, 0.7804), (0.229, 1.571, 0.7804), (-0.6869, 1.571, 0.829), (0.6869, 1.571, 0.829), (0.229, 1.622, 0.9097), (0.229, 1.571, 0.8582), (-0.229, 1.571, 0.8582), (-0.229, 1.622, 0.9097), (-0.6869, 2.015, 0.8379), (-0.5067, 2.015, 0.8832), (0.5067, 2.015, 0.8832), (0.6869, 2.015, 0.8379), (-0.5067, 1.622, 0.8832), (-0.6869, 1.58, 0.8379), (0.6869, 1.58, 0.8379), (0.5067, 1.622, 0.8832)], [], [(10, 9, 1, 0), (24, 25, 17, 16, 26, 27, 20, 21), (15, 10, 0, 3, 7, 4, 11, 14), (43, 50, 48, 41), (4, 5, 8, 11), (13, 9, 10, 15), (5, 6, 2, 1, 9, 13, 12, 8), (8, 12, 14, 11), (12, 13, 15, 14), (25, 29, 18, 17), (31, 26, 16, 19), (16, 17, 18, 19), (23, 22, 21, 20), (7, 3, 2, 6), (21, 22, 28, 24), (37, 36, 32, 33), (30, 31, 19, 18, 29, 28, 22, 23), (23, 20, 27, 30), (30, 27, 26, 31), (32, 34, 35, 33), (39, 38, 35, 34), (24, 28, 39, 34, 32, 36), (25, 24, 36, 37), (28, 29, 38, 39), (46, 45, 53, 54), (29, 25, 37, 33, 35, 38), (0, 1, 2, 3), (47, 46, 54, 49, 40, 41, 48, 55), (44, 45, 46, 47), (50, 52, 55, 48), (53, 51, 49, 54), (42, 51, 53, 45, 44, 52, 50, 43), (44, 47, 55, 52), (40, 49, 51, 42), (61, 62, 58, 57), (7, 6, 5, 4), (63, 60, 56, 59), (66, 57, 58, 71), (68, 62, 61, 65), (66, 72, 73, 67, 56, 60, 64, 65, 61, 57), (70, 74, 75, 71, 58, 62, 68, 69, 63, 59), (56, 67, 70, 59), (70, 67, 73, 74), (63, 69, 64, 60), (69, 68, 65, 64), (73, 72, 75, 74), (66, 71, 75, 72), (479, 190, 240, 482), (326, 365, 345, 344), (314, 101, 320, 321, 315), (191, 88, 92, 93, 89), (222, 263, 283, 238, 285, 237), (333, 338, 340, 349, 351, 359, 360, 367, 368, 325, 329, 330, 326, 344, 342, 347, 345, 365, 366, 357, 358, 334, 101, 100), (81, 80, 84, 226, 263, 222, 85), (534, 318, 548, 562), (104, 105, 108, 109), (109, 108, 107, 106), (121, 120, 119, 118), (125, 122, 130, 133), (106, 107, 120, 121), (110, 111, 116, 117), (115, 126, 134, 129), (124, 127, 135, 132), (108, 105, 103, 122, 125, 126, 115, 116, 111, 112, 119, 120, 107), (104, 109, 106, 121, 118, 113, 110, 117, 114, 127, 124, 123, 102), (128, 129, 134, 135), (135, 134, 133, 132), (132, 133, 130, 131), (123, 124, 132, 131), (127, 114, 128, 135), (126, 125, 133, 134), (137, 138, 142, 141), (113, 118, 138, 137), (118, 119, 139, 138), (119, 112, 136, 139), (142, 143, 140, 141), (138, 139, 143, 142), (139, 136, 140, 143), (261, 254, 492, 494), (161, 157, 158, 162), (144, 147, 161, 162), (324, 550, 549, 323, 321, 320, 335, 355, 356, 348, 341, 343, 346, 361, 362, 328, 332, 331, 327, 363, 364, 350, 339, 337, 352, 353, 354, 336, 319, 322), (163, 164, 158, 157), (315, 321, 323, 535, 536, 537, 538, 539, 540, 541, 542, 543, 544, 545, 546, 317), (148, 149, 152, 145, 160, 144, 162, 158, 164, 156, 153), (304, 310, 311, 305), (163, 155, 156, 164), (94, 98, 231, 225, 99, 95), (469, 467, 464, 463, 471, 473), (154, 153, 156, 155), (172, 173, 166, 167), (173, 171, 168, 166), (171, 170, 169, 168), (170, 172, 167, 169), (312, 241, 242, 313), (175, 174, 178, 179), (181, 179, 178, 180), (176, 177, 181, 180), (174, 198, 176, 180, 178), (277, 199, 287, 292), (100, 319, 336, 333), (214, 255, 189, 207), (204, 224, 287, 199), (195, 204, 199, 277), (229, 185, 208, 230), (177, 175, 179, 181), (217, 90, 94, 95, 91, 196), (79, 205, 198, 174), (232, 220, 288, 252), (213, 218, 211, 200), (84, 88, 191, 202, 194, 203, 226), (446, 445, 444, 443), (150, 149, 148, 151), (184, 235, 236, 209), (468, 470, 474, 472, 466, 465), (203, 223, 202, 191, 89, 209, 236, 220, 232, 235, 184, 85, 222, 237, 197, 273, 285, 238, 255, 214, 283, 263, 226), (203, 194, 276, 257), (317, 547, 548, 318, 316, 303, 314, 315), (303, 316, 322, 319, 100), (148, 153, 154, 151), (243, 183, 476, 485), (437, 441, 438, 434, 433), (186, 242, 484, 477), (216, 230, 208, 90, 217, 218, 213, 280, 278, 265, 221, 219, 86, 185, 229, 215), (278, 280, 290, 291), (311, 310, 519, 520), (201, 224, 204, 193, 219, 221, 280, 213, 259, 258, 218, 217, 196), (82, 83, 79, 174, 175, 177, 176, 198, 205, 78), (187, 243, 244, 186), (239, 279, 504, 481), (76, 77, 101, 314, 303, 100, 78, 205, 79, 103, 105, 104, 102), (237, 285, 251, 275), (378, 376, 383, 384, 385, 380), (241, 187, 478, 483), (220, 236, 274, 288), (283, 214, 207, 250), (239, 481, 480, 192, 98, 94, 90, 208, 185, 86, 82, 78, 100, 101, 77, 81, 85, 184, 209, 89, 93, 97), (306, 307, 516, 515), (224, 201, 292, 287), (235, 232, 252, 253), (202, 223, 286, 256), (223, 203, 257, 286), (248, 246, 488, 490), (259, 213, 200, 298), (183, 245, 246, 182), (216, 215, 206, 212), (280, 221, 289, 290), (281, 282, 506, 505), (230, 216, 212, 228), (250, 207, 189, 188), (273, 197, 295, 296), (285, 273, 296, 251), (145, 146, 159, 160), (255, 238, 188, 189), (215, 229, 227, 206), (229, 230, 228, 227), (81, 77, 76, 80), (236, 235, 253, 274), (206, 227, 228, 212), (194, 202, 256, 276), (253, 252, 288, 274), (265, 278, 291, 297), (295, 275, 251, 296), (238, 283, 250, 188), (201, 195, 277, 292), (221, 265, 297, 289), (197, 237, 275, 295), (290, 289, 297, 291), (218, 258, 299, 211), (298, 200, 211, 299), (258, 259, 298, 299), (82, 86, 219, 193, 87, 83), (182, 244, 486, 475), (447, 448, 449, 450), (433, 434, 445, 446), (249, 254, 248, 247), (320, 101, 334, 335), (435, 436, 443, 444), (416, 420, 424, 421, 417, 413, 409, 405, 408, 412), (170, 171, 165, 146, 145, 152, 172), (260, 272, 279, 261), (267, 300, 510, 498), (195, 201, 196, 91, 87, 193, 204), (249, 260, 493, 491), (115, 129, 128, 114, 117, 116), (356, 357, 366, 361), (330, 329, 331, 332), (325, 327, 331, 329), (328, 326, 330, 332), (360, 353, 364, 367), (347, 348, 346, 345), (352, 351, 349, 350), (327, 325, 368, 363), (335, 334, 358, 355), (337, 338, 351, 352), (348, 347, 342, 341), (364, 353, 352, 350), (356, 361, 346, 348), (326, 328, 362, 365), (333, 359, 351, 338), (341, 342, 344, 343), (338, 337, 339, 340), (350, 349, 340, 339), (343, 344, 345, 346), (112, 111, 110, 113, 137, 141, 140, 136), (257, 276, 256, 286), (361, 366, 365, 362), (367, 364, 363, 368), (357, 356, 355, 358), (353, 360, 359, 354), (333, 336, 354, 359), (386, 385, 391, 392), (371, 372, 374, 373), (383, 369, 387, 389), (373, 374, 376, 375), (370, 386, 392, 388), (375, 376, 378, 377), (392, 391, 675, 676), (377, 378, 380, 379), (381, 382, 372, 371), (379, 380, 382, 381), (384, 383, 389, 390), (385, 384, 390, 391), (369, 370, 388, 387), (398, 397, 403, 404), (395, 393, 399, 401), (394, 398, 404, 400), (399, 400, 404, 403, 402, 401), (396, 395, 401, 402), (397, 396, 402, 403), (393, 394, 400, 399), (409, 410, 406, 405), (411, 412, 408, 407), (410, 414, 418, 422, 423, 419, 415, 411, 407, 406), (405, 406, 407, 408), (412, 411, 415, 416), (410, 409, 413, 414), (416, 415, 419, 420), (414, 413, 417, 418), (424, 423, 422, 421), (420, 419, 423, 424), (418, 417, 421, 422), (429, 430, 426, 425), (430, 431, 427, 426), (431, 432, 428, 427), (432, 429, 425, 428), (432, 431, 430, 429), (439, 442, 440, 436, 435), (440, 437, 433, 436), (442, 439, 438, 441), (440, 442, 441, 437), (163, 157, 161, 147, 159, 146, 165, 150, 151, 154, 155), (434, 435, 444, 445), (436, 433, 446, 443), (453, 454, 455, 456, 449, 448), (452, 460, 453, 448, 447), (458, 461, 459, 451), (159, 147, 144, 160), (210, 233, 234, 97, 93, 92, 96), (461, 455, 454, 459), (459, 454, 453, 460), (461, 458, 457, 462), (460, 452, 451, 459), (462, 456, 455, 461), (457, 458, 451, 452, 447, 450), (467, 469, 470, 468), (463, 466, 472, 471), (463, 464, 465, 466), (469, 473, 474, 470), (471, 472, 474, 473), (485, 476, 475, 486), (483, 478, 477, 484), (501, 513, 514, 502), (487, 489, 490, 488), (511, 505, 506, 512), (503, 480, 481, 504), (517, 507, 508, 518), (519, 521, 522, 520), (491, 493, 494, 492), (482, 515, 516, 479), (495, 499, 500, 496), (509, 497, 498, 510), (293, 309, 518, 508), (269, 264, 496, 500), (279, 272, 503, 504), (270, 304, 513, 501), (260, 261, 494, 493), (309, 308, 517, 518), (240, 306, 515, 482), (271, 270, 501, 502), (312, 313, 522, 521), (294, 266, 497, 509), (244, 243, 485, 486), (272, 192, 480, 503), (266, 267, 498, 497), (245, 247, 489, 487), (304, 305, 514, 513), (300, 294, 509, 510), (264, 262, 495, 496), (308, 284, 507, 517), (284, 293, 508, 507), (313, 311, 520, 522), (262, 268, 499, 495), (254, 249, 491, 492), (246, 245, 487, 488), (302, 301, 511, 512), (268, 269, 500, 499), (242, 241, 483, 484), (183, 182, 475, 476), (310, 312, 521, 519), (301, 281, 505, 511), (247, 248, 490, 489), (305, 271, 502, 514), (282, 302, 512, 506), (187, 186, 477, 478), (307, 190, 479, 516), (526, 527, 555, 554), (546, 545, 533, 534), (533, 545, 573, 561), (544, 543, 531, 532), (537, 536, 564, 565), (542, 541, 529, 530), (540, 528, 556, 568), (540, 539, 527, 528), (538, 537, 525, 526), (523, 535, 563, 551), (536, 535, 523, 524), (322, 316, 318, 534, 533, 532, 531, 530, 529, 528, 527, 526, 525, 524, 523, 324), (374, 372, 382, 380, 385, 386, 370, 369, 383, 376), (150, 165, 171, 173, 172, 152, 149), (462, 457, 450, 449, 456), (563, 549, 550, 551), (547, 574, 562, 548), (573, 572, 560, 561), (571, 570, 558, 559), (569, 568, 556, 557), (567, 566, 554, 555), (565, 564, 552, 553), (527, 539, 567, 555), (543, 542, 570, 571), (544, 532, 560, 572), (532, 533, 561, 560), (317, 546, 574, 547), (324, 523, 551, 550), (538, 526, 554, 566), (531, 543, 571, 559), (539, 538, 566, 567), (528, 529, 557, 556), (525, 537, 565, 553), (545, 544, 572, 573), (542, 530, 558, 570), (535, 323, 549, 563), (524, 525, 553, 552), (536, 524, 552, 564), (529, 541, 569, 557), (541, 540, 568, 569), (546, 534, 562, 574), (530, 531, 559, 558), (585, 600, 648, 633), (617, 608, 656, 665), (579, 627, 623, 575, 578, 626, 630, 582), (583, 584, 601, 602), (596, 597, 645, 644), (585, 586, 599, 600), (614, 615, 663, 662), (587, 588, 597, 598), (603, 622, 670, 651), (589, 590, 595, 596), (591, 592, 593, 594), (597, 588, 636, 645), (603, 604, 621, 622), (586, 587, 635, 634), (605, 606, 619, 620), (604, 605, 653, 652), (607, 608, 617, 618), (583, 602, 650, 631), (609, 610, 615, 616), (611, 614, 662, 659), (611, 612, 613, 614), (576, 624, 628, 580, 581, 629, 625, 577), (604, 603, 581, 580, 592, 591, 590, 589, 588, 587, 586, 585, 584, 583, 579, 582, 612, 611, 610, 609, 608, 607, 606, 605), (595, 594, 593, 576, 577, 622, 621, 620, 619, 618, 617, 616, 615, 614, 613, 578, 575, 602, 601, 600, 599, 598, 597, 596), (640, 628, 624, 641), (660, 630, 626, 661), (627, 631, 650, 623), (632, 633, 648, 649), (634, 635, 646, 647), (636, 637, 644, 645), (638, 639, 642, 643), (629, 651, 670, 625), (652, 653, 668, 669), (654, 655, 666, 667), (656, 657, 664, 665), (658, 659, 662, 663), (606, 607, 655, 654), (588, 589, 637, 636), (592, 580, 628, 640), (595, 590, 638, 643), (605, 620, 668, 653), (616, 617, 665, 664), (598, 599, 647, 646), (615, 610, 658, 663), (587, 598, 646, 635), (608, 609, 657, 656), (590, 591, 639, 638), (602, 575, 623, 650), (593, 592, 640, 641), (612, 582, 630, 660), (607, 618, 666, 655), (618, 619, 667, 666), (600, 601, 649, 648), (579, 583, 631, 627), (613, 612, 660, 661), (601, 584, 632, 649), (589, 596, 644, 637), (610, 611, 659, 658), (576, 593, 641, 624), (621, 604, 652, 669), (622, 577, 625, 670), (609, 616, 664, 657), (620, 621, 669, 668), (581, 603, 651, 629), (584, 585, 633, 632), (599, 586, 634, 647), (591, 594, 642, 639), (578, 613, 661, 626), (594, 595, 643, 642), (619, 606, 654, 667), (103, 102, 123, 131, 130, 122), (671, 672, 676, 675, 674, 673), (389, 387, 671, 673), (388, 392, 676, 672), (390, 389, 673, 674), (391, 390, 674, 675), (387, 388, 672, 671), (76, 102, 103, 79, 83, 87, 91, 95, 99, 240, 190, 96, 92, 88, 84, 80), (270, 271, 269, 268), (264, 282, 281, 262), (301, 302, 267, 266), (294, 300, 293, 284), (306, 308, 309, 307), (190, 307, 309, 293, 300, 267, 302, 282, 264, 269, 271, 305, 311, 313, 242, 186, 244, 182, 246, 248, 254, 261, 279, 239, 97, 234, 233, 210, 96), (98, 192, 272, 260, 249, 247, 245, 183, 243, 187, 241, 312, 310, 304, 270, 268, 262, 281, 301, 266, 294, 284, 308, 306, 240, 99, 225, 231), (700, 695, 682, 689), (696, 699, 688, 679, 680), (688, 690, 686, 679), (693, 694, 681, 684, 678), (686, 683, 680, 679), (682, 695, 696, 680, 683), (692, 697, 698, 687, 691), (677, 678, 684, 685), (685, 684, 683, 686), (690, 691, 685, 686), (689, 682, 681, 692), (692, 681, 694, 697), (681, 682, 683, 684), (699, 700, 689, 690, 688), (689, 692, 691, 690), (691, 687, 677, 685), (697, 694, 693, 698), (699, 696, 695, 700), (687, 698, 693, 678, 677)])
me_cube_001.polygons.foreach_set('material_index', [0, 1, 0, 0, 0, 0, 0, 0, 0, 1, 1, 1, 1, 0, 1, 1, 1, 1, 1, 1, 1, 1, 1, 1, 0, 1, 0, 0, 0, 0, 0, 0, 0, 0, 1, 0, 1, 1, 1, 1, 1, 1, 1, 1, 1, 1, 1, 1, 1, 1, 0, 0, 1, 0, 1, 4, 4, 4, 4, 4, 4, 4, 4, 4, 4, 4, 4, 4, 4, 4, 4, 4, 4, 4, 4, 4, 4, 4, 1, 4, 4, 1, 4, 1, 4, 1, 4, 0, 0, 4, 4, 4, 4, 4, 1, 1, 1, 1, 1, 1, 1, 1, 1, 1, 0, 1, 0, 0, 1, 1, 0, 4, 4, 0, 0, 0, 1, 1, 1, 4, 1, 4, 1, 0, 1, 1, 0, 0, 1, 1, 0, 1, 2, 1, 1, 1, 0, 1, 1, 1, 1, 1, 1, 1, 1, 1, 1, 1, 1, 1, 1, 1, 4, 1, 1, 1, 0, 1, 1, 1, 1, 1, 1, 1, 1, 1, 1, 1, 1, 1, 1, 0, 1, 4, 4, 1, 1, 4, 1, 4, 1, 1, 0, 1, 4, 1, 1, 1, 1, 1, 1, 1, 1, 1, 1, 1, 1, 1, 1, 1, 1, 1, 1, 1, 4, 1, 1, 1, 1, 1, 1, 2, 2, 2, 2, 2, 2, 2, 2, 2, 2, 2, 2, 2, 2, 2, 2, 2, 2, 2, 2, 1, 1, 1, 1, 1, 1, 1, 1, 1, 1, 1, 2, 2, 2, 2, 2, 4, 4, 4, 4, 4, 4, 4, 4, 4, 4, 4, 0, 4, 4, 4, 4, 4, 4, 0, 0, 0, 0, 0, 1, 1, 1, 1, 1, 1, 1, 1, 1, 1, 1, 1, 1, 1, 1, 1, 1, 1, 1, 1, 1, 1, 1, 1, 1, 1, 1, 1, 1, 1, 1, 1, 1, 1, 1, 1, 1, 1, 1, 1, 1, 1, 1, 1, 1, 1, 1, 1, 1, 1, 1, 1, 1, 1, 1, 1, 1, 1, 2, 4, 4, 1, 1, 1, 1, 1, 1, 1, 1, 1, 1, 1, 1, 1, 1, 1, 1, 1, 1, 1, 1, 1, 1, 1, 1, 1, 1, 1, 1, 1, 1, 1, 1, 1, 1, 1, 1, 1, 1, 1, 1, 1, 1, 1, 1, 1, 1, 1, 1, 1, 1, 1, 1, 1, 1, 1, 1, 1, 1, 1, 1, 1, 1, 1, 1, 1, 1, 1, 1, 1, 1, 1, 1, 1, 1, 1, 1, 1, 1, 1, 1, 1, 1, 1, 1, 1, 1, 1, 1, 1, 1, 1, 1, 1, 1, 1, 1, 1, 4, 3, 2, 2, 2, 2, 2, 0, 1, 1, 1, 1, 1, 1, 1, 2, 2, 2, 2, 2, 2, 2, 2, 2, 2, 2, 2, 2, 2, 2, 2, 2, 2, 2])
me_cube_001.materials.append(mat_material_002)
me_cube_001.materials.append(mat_material_003)
me_cube_001.materials.append(mat_material_004)
me_cube_001.materials.append(mat_material_005)
me_cube_001.materials.append(mat_material_006)
me_cube_001.use_remesh_preserve_volume = False
me_cube_001.use_remesh_preserve_attributes = False
me_cube_001.use_mirror_vertex_groups = False
me_cube_001.update()

# ---- objects
ob_cylinder_001 = bpy.data.objects.new('Cylinder.001', me_cylinder_001)
ob_cube_002 = bpy.data.objects.new('Cube.002', me_cube_005)
ob_cylinder = bpy.data.objects.new('Cylinder', me_cylinder)
ob_cube_001 = bpy.data.objects.new('Cube.001', me_cube_002)
ob_cube = bpy.data.objects.new('Cube', me_cube_001)

# ---- transforms, parenting, visibility, modifiers, constraints
ob_cylinder_001.location = (1.777e-16, 2.423, 0.8004)
ob_cylinder_001.rotation_euler = (0.0, 1.571, 0.0)
ob_cylinder_001.scale = (0.06923, 0.06923, 0.06923)
ob_cylinder_001.lineart.crease_threshold = 0.0
ob_cube_002.location = (0.0, 0.0, 0.8244)
ob_cube_002.scale = (0.489, 0.489, 0.489)
ob_cube_002.lineart.crease_threshold = 0.0
ob_cylinder.location = (-0.1516, 0.8572, 0.6374)
ob_cylinder.scale = (0.02956, 0.02956, 0.02956)
ob_cylinder.lineart.crease_threshold = 0.0
ob_cube_001.location = (-2.597e-17, -0.1726, -0.3787)
ob_cube_001.scale = (0.1201, 0.3875, 0.6539)
ob_cube_001.lineart.crease_threshold = 0.0
ob_cube.location = (0.0, 0.08355, 0.0)
ob_cube.scale = (0.2185, 1.0, 1.0)
ob_cube.lineart.crease_threshold = 0.0

# ---- collection membership
col_collection_1.objects.link(ob_cylinder_001)
col_collection_1.objects.link(ob_cube_002)
col_collection_1.objects.link(ob_cylinder)
col_collection_1.objects.link(ob_cube_001)
col_collection_1.objects.link(ob_cube)

# ---- scene / render settings (as saved in the file)
scene.frame_start = 1; scene.frame_end = 250; scene.frame_set(1)
scene.render.engine = 'BLENDER_EEVEE_NEXT'
scene.render.image_settings.color_mode = 'RGB'
scene.render.image_settings.compression = 90
scene.render.resolution_percentage = 50
scene.render.dither_intensity = 0.0
scene.render.bake_margin = 2
scene.cycles.use_denoising = False
scene.cycles.samples = 10
scene.cycles.sampling_pattern = 'TABULATED_SOBOL'
scene.cycles.light_sampling_threshold = 0.0
scene.cycles.use_adaptive_sampling = False
scene.cycles.use_light_tree = False
scene.cycles.blur_glossy = 0.0
scene.cycles.volume_bounces = 1
scene.cycles.pixel_filter_type = 'GAUSSIAN'
scene.cycles.sample_clamp_indirect = 0.0
scene.view_settings.view_transform = 'Standard'
bpy.context.view_layer.update()

# ---- added for rendering (the .blend has no active camera and no usable light): camera, sun
cam_auto = bpy.data.cameras.new('AutoCamera')
cam_auto.lens = 50.0
cam_auto.sensor_width = 36.0
cam_auto.clip_end = 1000.0
ob_auto_camera = bpy.data.objects.new('AutoCamera', cam_auto)
scene.collection.objects.link(ob_auto_camera)
ob_auto_camera.location = (9.11459, -10.5526, 6.99082)
ob_auto_camera.rotation_euler = (1.09748, -7.21219e-08, 0.694738)
scene.camera = ob_auto_camera
light_auto_sun = bpy.data.lights.new('AutoSun', 'SUN')
light_auto_sun.energy = 3.0
light_auto_sun.angle = 0.0523599
ob_auto_sun = bpy.data.objects.new('AutoSun', light_auto_sun)
scene.collection.objects.link(ob_auto_sun)
ob_auto_sun.rotation_euler = (0.872665, 0.174533, 0.523599)
bpy.context.view_layer.update()
